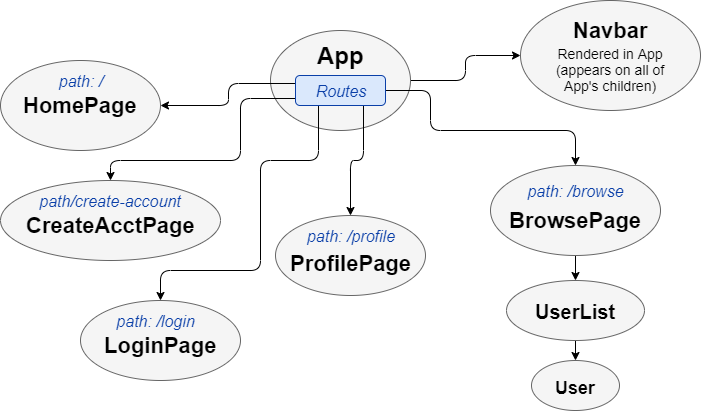

The diagram above was exported from draw.io. Its source (the exported page's mxGraphModel, read from the mxfile embedded in the PNG):
<mxGraphModel dx="768" dy="455" grid="1" gridSize="10" guides="1" tooltips="1" connect="1" arrows="1" fold="1" page="1" pageScale="1" pageWidth="850" pageHeight="1100" math="0" shadow="0">
  <root>
    <mxCell id="0" />
    <mxCell id="1" parent="0" />
    <mxCell id="5E9wnEnuBZEAKZeQizy0-30" style="edgeStyle=orthogonalEdgeStyle;rounded=1;orthogonalLoop=1;jettySize=auto;html=1;exitX=1;exitY=0.5;exitDx=0;exitDy=0;entryX=0;entryY=0.5;entryDx=0;entryDy=0;fontSize=16;fontColor=#0A3FA8;" edge="1" parent="1" source="5E9wnEnuBZEAKZeQizy0-1" target="5E9wnEnuBZEAKZeQizy0-6">
      <mxGeometry relative="1" as="geometry" />
    </mxCell>
    <mxCell id="5E9wnEnuBZEAKZeQizy0-1" value="" style="ellipse;whiteSpace=wrap;html=1;fillColor=#f5f5f5;strokeColor=#666666;fontColor=#333333;" vertex="1" parent="1">
      <mxGeometry x="280" y="40" width="140" height="100" as="geometry" />
    </mxCell>
    <mxCell id="5E9wnEnuBZEAKZeQizy0-2" value="" style="ellipse;whiteSpace=wrap;html=1;fillColor=#f5f5f5;strokeColor=#666666;fontColor=#333333;" vertex="1" parent="1">
      <mxGeometry x="10" y="70" width="160" height="90" as="geometry" />
    </mxCell>
    <mxCell id="5E9wnEnuBZEAKZeQizy0-3" value="" style="ellipse;whiteSpace=wrap;html=1;fillColor=#f5f5f5;strokeColor=#666666;fontColor=#333333;" vertex="1" parent="1">
      <mxGeometry x="90" y="310" width="160" height="80" as="geometry" />
    </mxCell>
    <mxCell id="5E9wnEnuBZEAKZeQizy0-40" style="edgeStyle=orthogonalEdgeStyle;rounded=1;orthogonalLoop=1;jettySize=auto;html=1;exitX=0.5;exitY=1;exitDx=0;exitDy=0;entryX=0.5;entryY=0;entryDx=0;entryDy=0;fontSize=16;fontColor=#0A3FA8;" edge="1" parent="1" source="5E9wnEnuBZEAKZeQizy0-4" target="5E9wnEnuBZEAKZeQizy0-37">
      <mxGeometry relative="1" as="geometry" />
    </mxCell>
    <mxCell id="5E9wnEnuBZEAKZeQizy0-4" value="" style="ellipse;whiteSpace=wrap;html=1;fillColor=#f5f5f5;strokeColor=#666666;fontColor=#333333;" vertex="1" parent="1">
      <mxGeometry x="500" y="175" width="170" height="90" as="geometry" />
    </mxCell>
    <mxCell id="5E9wnEnuBZEAKZeQizy0-5" value="" style="ellipse;whiteSpace=wrap;html=1;fillColor=#f5f5f5;strokeColor=#666666;fontColor=#333333;" vertex="1" parent="1">
      <mxGeometry x="10" y="190" width="220" height="80" as="geometry" />
    </mxCell>
    <mxCell id="5E9wnEnuBZEAKZeQizy0-6" value="" style="ellipse;whiteSpace=wrap;html=1;fillColor=#f5f5f5;strokeColor=#666666;fontColor=#333333;" vertex="1" parent="1">
      <mxGeometry x="530" y="10" width="180" height="110" as="geometry" />
    </mxCell>
    <mxCell id="5E9wnEnuBZEAKZeQizy0-7" value="" style="ellipse;whiteSpace=wrap;html=1;fillColor=#f5f5f5;strokeColor=#666666;fontColor=#333333;" vertex="1" parent="1">
      <mxGeometry x="285" y="225" width="150" height="80" as="geometry" />
    </mxCell>
    <mxCell id="5E9wnEnuBZEAKZeQizy0-8" value="App" style="text;strokeColor=none;fillColor=none;html=1;fontSize=24;fontStyle=1;verticalAlign=middle;align=center;" vertex="1" parent="1">
      <mxGeometry x="315" y="45" width="70" height="40" as="geometry" />
    </mxCell>
    <mxCell id="5E9wnEnuBZEAKZeQizy0-9" value="HomePage" style="text;strokeColor=none;fillColor=none;html=1;fontSize=22;fontStyle=1;verticalAlign=middle;align=center;" vertex="1" parent="1">
      <mxGeometry x="25" y="95" width="130" height="40" as="geometry" />
    </mxCell>
    <mxCell id="5E9wnEnuBZEAKZeQizy0-10" value="LoginPage" style="text;strokeColor=none;fillColor=none;html=1;fontSize=22;fontStyle=1;verticalAlign=middle;align=center;" vertex="1" parent="1">
      <mxGeometry x="110" y="340" width="120" height="30" as="geometry" />
    </mxCell>
    <mxCell id="5E9wnEnuBZEAKZeQizy0-11" value="CreateAcctPage" style="text;strokeColor=none;fillColor=none;html=1;fontSize=22;fontStyle=1;verticalAlign=middle;align=center;" vertex="1" parent="1">
      <mxGeometry x="35" y="220" width="170" height="30" as="geometry" />
    </mxCell>
    <mxCell id="5E9wnEnuBZEAKZeQizy0-12" value="ProfilePage" style="text;strokeColor=none;fillColor=none;html=1;fontSize=22;fontStyle=1;verticalAlign=middle;align=center;" vertex="1" parent="1">
      <mxGeometry x="298" y="260" width="125" height="25" as="geometry" />
    </mxCell>
    <mxCell id="5E9wnEnuBZEAKZeQizy0-13" value="Navbar" style="text;strokeColor=none;fillColor=none;html=1;fontSize=22;fontStyle=1;verticalAlign=middle;align=center;" vertex="1" parent="1">
      <mxGeometry x="570" y="20" width="100" height="40" as="geometry" />
    </mxCell>
    <mxCell id="5E9wnEnuBZEAKZeQizy0-14" value="BrowsePage" style="text;strokeColor=none;fillColor=none;html=1;fontSize=22;fontStyle=1;verticalAlign=middle;align=center;" vertex="1" parent="1">
      <mxGeometry x="512.5" y="215" width="145" height="30" as="geometry" />
    </mxCell>
    <mxCell id="5E9wnEnuBZEAKZeQizy0-16" value="&lt;font style=&quot;font-size: 14px;&quot;&gt;Rendered in App (appears on all of App's children)&lt;/font&gt;" style="text;html=1;strokeColor=none;fillColor=none;align=center;verticalAlign=middle;whiteSpace=wrap;rounded=0;fontSize=14;spacing=2;" vertex="1" parent="1">
      <mxGeometry x="560" y="50" width="120" height="60" as="geometry" />
    </mxCell>
    <mxCell id="5E9wnEnuBZEAKZeQizy0-31" style="edgeStyle=orthogonalEdgeStyle;rounded=1;orthogonalLoop=1;jettySize=auto;html=1;exitX=1;exitY=0.5;exitDx=0;exitDy=0;entryX=0.5;entryY=0;entryDx=0;entryDy=0;fontSize=16;fontColor=#0A3FA8;" edge="1" parent="1" source="5E9wnEnuBZEAKZeQizy0-19" target="5E9wnEnuBZEAKZeQizy0-4">
      <mxGeometry relative="1" as="geometry">
        <Array as="points">
          <mxPoint x="440" y="100" />
          <mxPoint x="440" y="140" />
          <mxPoint x="585" y="140" />
        </Array>
      </mxGeometry>
    </mxCell>
    <mxCell id="5E9wnEnuBZEAKZeQizy0-32" style="edgeStyle=orthogonalEdgeStyle;rounded=1;orthogonalLoop=1;jettySize=auto;html=1;exitX=0.75;exitY=1;exitDx=0;exitDy=0;entryX=0.5;entryY=0;entryDx=0;entryDy=0;fontSize=16;fontColor=#0A3FA8;" edge="1" parent="1" source="5E9wnEnuBZEAKZeQizy0-19" target="5E9wnEnuBZEAKZeQizy0-7">
      <mxGeometry relative="1" as="geometry" />
    </mxCell>
    <mxCell id="5E9wnEnuBZEAKZeQizy0-33" style="edgeStyle=orthogonalEdgeStyle;rounded=1;orthogonalLoop=1;jettySize=auto;html=1;exitX=0;exitY=0.25;exitDx=0;exitDy=0;entryX=1;entryY=0.5;entryDx=0;entryDy=0;fontSize=16;fontColor=#0A3FA8;" edge="1" parent="1" source="5E9wnEnuBZEAKZeQizy0-19" target="5E9wnEnuBZEAKZeQizy0-2">
      <mxGeometry relative="1" as="geometry" />
    </mxCell>
    <mxCell id="5E9wnEnuBZEAKZeQizy0-34" style="edgeStyle=orthogonalEdgeStyle;rounded=1;orthogonalLoop=1;jettySize=auto;html=1;exitX=0;exitY=0.75;exitDx=0;exitDy=0;entryX=0.5;entryY=0;entryDx=0;entryDy=0;fontSize=16;fontColor=#0A3FA8;" edge="1" parent="1" source="5E9wnEnuBZEAKZeQizy0-19" target="5E9wnEnuBZEAKZeQizy0-5">
      <mxGeometry relative="1" as="geometry">
        <Array as="points">
          <mxPoint x="250" y="108" />
          <mxPoint x="250" y="170" />
          <mxPoint x="120" y="170" />
        </Array>
      </mxGeometry>
    </mxCell>
    <mxCell id="5E9wnEnuBZEAKZeQizy0-35" style="edgeStyle=orthogonalEdgeStyle;rounded=1;orthogonalLoop=1;jettySize=auto;html=1;exitX=0.25;exitY=1;exitDx=0;exitDy=0;entryX=0.5;entryY=0;entryDx=0;entryDy=0;fontSize=16;fontColor=#0A3FA8;" edge="1" parent="1" source="5E9wnEnuBZEAKZeQizy0-19" target="5E9wnEnuBZEAKZeQizy0-3">
      <mxGeometry relative="1" as="geometry">
        <Array as="points">
          <mxPoint x="328" y="170" />
          <mxPoint x="270" y="170" />
          <mxPoint x="270" y="280" />
          <mxPoint x="170" y="280" />
        </Array>
      </mxGeometry>
    </mxCell>
    <mxCell id="5E9wnEnuBZEAKZeQizy0-19" value="" style="rounded=1;whiteSpace=wrap;html=1;fontSize=14;fillColor=#dae8fc;strokeColor=#0A3FA8;" vertex="1" parent="1">
      <mxGeometry x="305" y="85" width="90" height="30" as="geometry" />
    </mxCell>
    <mxCell id="5E9wnEnuBZEAKZeQizy0-20" value="&lt;i&gt;Routes&lt;/i&gt;" style="text;html=1;strokeColor=none;fillColor=none;align=center;verticalAlign=middle;whiteSpace=wrap;rounded=0;fontSize=16;fontColor=#0A3FA8;" vertex="1" parent="1">
      <mxGeometry x="315" y="90" width="70" height="20" as="geometry" />
    </mxCell>
    <mxCell id="5E9wnEnuBZEAKZeQizy0-23" value="path: /" style="text;html=1;strokeColor=none;fillColor=none;align=center;verticalAlign=middle;whiteSpace=wrap;rounded=0;fontSize=16;fontColor=#0A3FA8;fontStyle=2" vertex="1" parent="1">
      <mxGeometry x="60" y="80" width="60" height="20" as="geometry" />
    </mxCell>
    <mxCell id="5E9wnEnuBZEAKZeQizy0-24" value="&lt;i&gt;path/create-account&lt;/i&gt;" style="text;html=1;strokeColor=none;fillColor=none;align=center;verticalAlign=middle;whiteSpace=wrap;rounded=0;fontSize=16;fontColor=#0A3FA8;" vertex="1" parent="1">
      <mxGeometry x="45" y="195" width="150" height="30" as="geometry" />
    </mxCell>
    <mxCell id="5E9wnEnuBZEAKZeQizy0-26" value="path: /profile" style="text;html=1;strokeColor=none;fillColor=none;align=center;verticalAlign=middle;whiteSpace=wrap;rounded=0;fontSize=16;fontColor=#0A3FA8;fontStyle=2" vertex="1" parent="1">
      <mxGeometry x="307.5" y="235" width="105" height="20" as="geometry" />
    </mxCell>
    <mxCell id="5E9wnEnuBZEAKZeQizy0-27" value="path: /login" style="text;html=1;strokeColor=none;fillColor=none;align=center;verticalAlign=middle;whiteSpace=wrap;rounded=0;fontSize=16;fontColor=#0A3FA8;fontStyle=2" vertex="1" parent="1">
      <mxGeometry x="120" y="320" width="90" height="20" as="geometry" />
    </mxCell>
    <mxCell id="5E9wnEnuBZEAKZeQizy0-28" value="path: /browse" style="text;html=1;strokeColor=none;fillColor=none;align=center;verticalAlign=middle;whiteSpace=wrap;rounded=0;fontSize=16;fontColor=#0A3FA8;fontStyle=2" vertex="1" parent="1">
      <mxGeometry x="530" y="190" width="110" height="20" as="geometry" />
    </mxCell>
    <mxCell id="5E9wnEnuBZEAKZeQizy0-45" style="edgeStyle=orthogonalEdgeStyle;rounded=1;orthogonalLoop=1;jettySize=auto;html=1;exitX=0.5;exitY=1;exitDx=0;exitDy=0;entryX=0.5;entryY=0;entryDx=0;entryDy=0;fontSize=16;fontColor=#0A3FA8;" edge="1" parent="1" source="5E9wnEnuBZEAKZeQizy0-37" target="5E9wnEnuBZEAKZeQizy0-41">
      <mxGeometry relative="1" as="geometry" />
    </mxCell>
    <mxCell id="5E9wnEnuBZEAKZeQizy0-37" value="" style="ellipse;whiteSpace=wrap;html=1;fillColor=#f5f5f5;strokeColor=#666666;fontColor=#333333;" vertex="1" parent="1">
      <mxGeometry x="516" y="290" width="138" height="60" as="geometry" />
    </mxCell>
    <mxCell id="5E9wnEnuBZEAKZeQizy0-38" value="&lt;font style=&quot;font-size: 20px&quot;&gt;UserList&lt;/font&gt;" style="text;strokeColor=none;fillColor=none;html=1;fontSize=24;fontStyle=1;verticalAlign=middle;align=center;" vertex="1" parent="1">
      <mxGeometry x="530" y="300" width="110" height="40" as="geometry" />
    </mxCell>
    <mxCell id="5E9wnEnuBZEAKZeQizy0-41" value="" style="ellipse;whiteSpace=wrap;html=1;fillColor=#f5f5f5;strokeColor=#666666;fontColor=#333333;" vertex="1" parent="1">
      <mxGeometry x="541" y="370" width="88" height="50" as="geometry" />
    </mxCell>
    <mxCell id="5E9wnEnuBZEAKZeQizy0-42" value="&lt;font style=&quot;font-size: 18px&quot;&gt;User&lt;/font&gt;" style="text;strokeColor=none;fillColor=none;html=1;fontSize=24;fontStyle=1;verticalAlign=middle;align=center;" vertex="1" parent="1">
      <mxGeometry x="553.5" y="382.5" width="63" height="25" as="geometry" />
    </mxCell>
  </root>
</mxGraphModel>